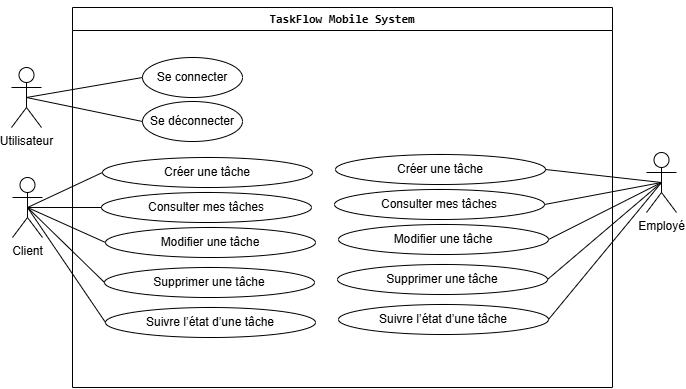

The diagram above was exported from draw.io. Its source (the exported page's mxGraphModel, read from the mxfile embedded in the PNG):
<mxGraphModel dx="908" dy="589" grid="1" gridSize="10" guides="1" tooltips="1" connect="1" arrows="1" fold="1" page="1" pageScale="1" pageWidth="850" pageHeight="1100" math="0" shadow="0">
  <root>
    <mxCell id="0" />
    <mxCell id="1" parent="0" />
    <mxCell id="Z75km67eiYoIqXeCu3m9-1" parent="1" style="shape=umlActor;verticalLabelPosition=bottom;verticalAlign=top;html=1;" value="Utilisateur" vertex="1">
      <mxGeometry height="60" width="30" x="89" y="90" as="geometry" />
    </mxCell>
    <mxCell id="Z75km67eiYoIqXeCu3m9-2" parent="1" style="shape=umlActor;verticalLabelPosition=bottom;verticalAlign=top;html=1;" value="Client" vertex="1">
      <mxGeometry height="60" width="30" x="90" y="200" as="geometry" />
    </mxCell>
    <mxCell id="Z75km67eiYoIqXeCu3m9-3" parent="1" style="shape=umlActor;verticalLabelPosition=bottom;verticalAlign=top;html=1;" value="Employé" vertex="1">
      <mxGeometry height="60" width="30" x="724" y="175" as="geometry" />
    </mxCell>
    <mxCell id="Z75km67eiYoIqXeCu3m9-4" parent="1" style="ellipse;whiteSpace=wrap;html=1;" value="Se connecter" vertex="1">
      <mxGeometry height="40" width="100" x="220" y="80" as="geometry" />
    </mxCell>
    <mxCell id="Z75km67eiYoIqXeCu3m9-5" parent="1" style="ellipse;whiteSpace=wrap;html=1;" value="Se déconnecter" vertex="1">
      <mxGeometry height="40" width="100" x="220" y="124" as="geometry" />
    </mxCell>
    <mxCell id="Z75km67eiYoIqXeCu3m9-6" parent="1" style="ellipse;whiteSpace=wrap;html=1;" value="Créer une tâche" vertex="1">
      <mxGeometry height="30" width="210" x="180" y="180" as="geometry" />
    </mxCell>
    <mxCell id="Z75km67eiYoIqXeCu3m9-7" parent="1" style="ellipse;whiteSpace=wrap;html=1;" value="Consulter mes tâches" vertex="1">
      <mxGeometry height="30" width="210" x="179" y="215" as="geometry" />
    </mxCell>
    <mxCell id="Z75km67eiYoIqXeCu3m9-8" parent="1" style="ellipse;whiteSpace=wrap;html=1;" value="Modifier une tâche" vertex="1">
      <mxGeometry height="30" width="210" x="183" y="250" as="geometry" />
    </mxCell>
    <mxCell id="Z75km67eiYoIqXeCu3m9-9" parent="1" style="ellipse;whiteSpace=wrap;html=1;" value="Supprimer une tâche" vertex="1">
      <mxGeometry height="30" width="210" x="182" y="290" as="geometry" />
    </mxCell>
    <mxCell id="Z75km67eiYoIqXeCu3m9-10" parent="1" style="ellipse;whiteSpace=wrap;html=1;" value="Suivre l’état d’une tâche" vertex="1">
      <mxGeometry height="30" width="210" x="183" y="330" as="geometry" />
    </mxCell>
    <mxCell id="Z75km67eiYoIqXeCu3m9-11" parent="1" style="ellipse;whiteSpace=wrap;html=1;" value="Créer une tâche" vertex="1">
      <mxGeometry height="30" width="210" x="413" y="177" as="geometry" />
    </mxCell>
    <mxCell id="Z75km67eiYoIqXeCu3m9-12" parent="1" style="ellipse;whiteSpace=wrap;html=1;" value="Consulter mes tâches" vertex="1">
      <mxGeometry height="30" width="210" x="412" y="212" as="geometry" />
    </mxCell>
    <mxCell id="Z75km67eiYoIqXeCu3m9-13" parent="1" style="ellipse;whiteSpace=wrap;html=1;" value="Modifier une tâche" vertex="1">
      <mxGeometry height="30" width="210" x="416" y="247" as="geometry" />
    </mxCell>
    <mxCell id="Z75km67eiYoIqXeCu3m9-14" parent="1" style="ellipse;whiteSpace=wrap;html=1;" value="Supprimer une tâche" vertex="1">
      <mxGeometry height="30" width="210" x="415" y="287" as="geometry" />
    </mxCell>
    <mxCell id="Z75km67eiYoIqXeCu3m9-15" parent="1" style="ellipse;whiteSpace=wrap;html=1;" value="Suivre l’état d’une tâche" vertex="1">
      <mxGeometry height="30" width="210" x="416" y="327" as="geometry" />
    </mxCell>
    <mxCell id="Z75km67eiYoIqXeCu3m9-17" edge="1" parent="1" source="Z75km67eiYoIqXeCu3m9-1" style="endArrow=none;html=1;rounded=0;exitX=0.5;exitY=0.5;exitDx=0;exitDy=0;exitPerimeter=0;entryX=0;entryY=0.5;entryDx=0;entryDy=0;" target="Z75km67eiYoIqXeCu3m9-4" value="">
      <mxGeometry height="50" relative="1" width="50" as="geometry">
        <mxPoint x="150" y="140" as="sourcePoint" />
        <mxPoint x="200" y="90" as="targetPoint" />
      </mxGeometry>
    </mxCell>
    <mxCell id="Z75km67eiYoIqXeCu3m9-18" edge="1" parent="1" source="Z75km67eiYoIqXeCu3m9-1" style="endArrow=none;html=1;rounded=0;exitX=0.5;exitY=0.5;exitDx=0;exitDy=0;exitPerimeter=0;entryX=0;entryY=0.5;entryDx=0;entryDy=0;" target="Z75km67eiYoIqXeCu3m9-5" value="">
      <mxGeometry height="50" relative="1" width="50" as="geometry">
        <mxPoint x="130" y="130" as="sourcePoint" />
        <mxPoint x="246" y="110" as="targetPoint" />
      </mxGeometry>
    </mxCell>
    <mxCell id="Z75km67eiYoIqXeCu3m9-19" edge="1" parent="1" source="Z75km67eiYoIqXeCu3m9-2" style="endArrow=none;html=1;rounded=0;exitX=0.5;exitY=0.5;exitDx=0;exitDy=0;exitPerimeter=0;entryX=0;entryY=0.5;entryDx=0;entryDy=0;" target="Z75km67eiYoIqXeCu3m9-6" value="">
      <mxGeometry height="50" relative="1" width="50" as="geometry">
        <mxPoint x="170" y="130" as="sourcePoint" />
        <mxPoint x="286" y="154" as="targetPoint" />
      </mxGeometry>
    </mxCell>
    <mxCell id="Z75km67eiYoIqXeCu3m9-20" edge="1" parent="1" source="Z75km67eiYoIqXeCu3m9-2" style="endArrow=none;html=1;rounded=0;exitX=0.5;exitY=0.5;exitDx=0;exitDy=0;exitPerimeter=0;entryX=0;entryY=0.5;entryDx=0;entryDy=0;" target="Z75km67eiYoIqXeCu3m9-7" value="">
      <mxGeometry height="50" relative="1" width="50" as="geometry">
        <mxPoint x="180" y="225" as="sourcePoint" />
        <mxPoint x="255" y="190" as="targetPoint" />
      </mxGeometry>
    </mxCell>
    <mxCell id="Z75km67eiYoIqXeCu3m9-21" edge="1" parent="1" source="Z75km67eiYoIqXeCu3m9-2" style="endArrow=none;html=1;rounded=0;exitX=0.5;exitY=0.5;exitDx=0;exitDy=0;exitPerimeter=0;entryX=0;entryY=0.5;entryDx=0;entryDy=0;" target="Z75km67eiYoIqXeCu3m9-8" value="">
      <mxGeometry height="50" relative="1" width="50" as="geometry">
        <mxPoint x="180" y="230" as="sourcePoint" />
        <mxPoint x="254" y="230" as="targetPoint" />
      </mxGeometry>
    </mxCell>
    <mxCell id="Z75km67eiYoIqXeCu3m9-22" edge="1" parent="1" source="Z75km67eiYoIqXeCu3m9-2" style="endArrow=none;html=1;rounded=0;exitX=0.5;exitY=0.5;exitDx=0;exitDy=0;exitPerimeter=0;entryX=0;entryY=0.5;entryDx=0;entryDy=0;" target="Z75km67eiYoIqXeCu3m9-9" value="">
      <mxGeometry height="50" relative="1" width="50" as="geometry">
        <mxPoint x="180" y="260" as="sourcePoint" />
        <mxPoint x="258" y="295" as="targetPoint" />
      </mxGeometry>
    </mxCell>
    <mxCell id="Z75km67eiYoIqXeCu3m9-23" edge="1" parent="1" source="Z75km67eiYoIqXeCu3m9-2" style="endArrow=none;html=1;rounded=0;exitX=0.5;exitY=0.5;exitDx=0;exitDy=0;exitPerimeter=0;entryX=0;entryY=0.5;entryDx=0;entryDy=0;" target="Z75km67eiYoIqXeCu3m9-10" value="">
      <mxGeometry height="50" relative="1" width="50" as="geometry">
        <mxPoint x="180" y="320" as="sourcePoint" />
        <mxPoint x="257" y="395" as="targetPoint" />
      </mxGeometry>
    </mxCell>
    <mxCell id="Z75km67eiYoIqXeCu3m9-24" edge="1" parent="1" source="Z75km67eiYoIqXeCu3m9-11" style="endArrow=none;html=1;rounded=0;exitX=1;exitY=0.5;exitDx=0;exitDy=0;entryX=0.5;entryY=0.5;entryDx=0;entryDy=0;entryPerimeter=0;" target="Z75km67eiYoIqXeCu3m9-3" value="">
      <mxGeometry height="50" relative="1" width="50" as="geometry">
        <mxPoint x="660" y="195" as="sourcePoint" />
        <mxPoint x="735" y="160" as="targetPoint" />
      </mxGeometry>
    </mxCell>
    <mxCell id="Z75km67eiYoIqXeCu3m9-25" edge="1" parent="1" source="Z75km67eiYoIqXeCu3m9-12" style="endArrow=none;html=1;rounded=0;exitX=1;exitY=0.5;exitDx=0;exitDy=0;entryX=0.5;entryY=0.5;entryDx=0;entryDy=0;entryPerimeter=0;" target="Z75km67eiYoIqXeCu3m9-3" value="">
      <mxGeometry height="50" relative="1" width="50" as="geometry">
        <mxPoint x="710" y="210" as="sourcePoint" />
        <mxPoint x="826" y="223" as="targetPoint" />
      </mxGeometry>
    </mxCell>
    <mxCell id="Z75km67eiYoIqXeCu3m9-26" edge="1" parent="1" source="Z75km67eiYoIqXeCu3m9-13" style="endArrow=none;html=1;rounded=0;exitX=1;exitY=0.5;exitDx=0;exitDy=0;entryX=0.5;entryY=0.5;entryDx=0;entryDy=0;entryPerimeter=0;" target="Z75km67eiYoIqXeCu3m9-3" value="">
      <mxGeometry height="50" relative="1" width="50" as="geometry">
        <mxPoint x="730" y="232" as="sourcePoint" />
        <mxPoint x="847" y="210" as="targetPoint" />
      </mxGeometry>
    </mxCell>
    <mxCell id="Z75km67eiYoIqXeCu3m9-27" edge="1" parent="1" source="Z75km67eiYoIqXeCu3m9-14" style="endArrow=none;html=1;rounded=0;exitX=1;exitY=0.5;exitDx=0;exitDy=0;entryX=0.5;entryY=0.5;entryDx=0;entryDy=0;entryPerimeter=0;" target="Z75km67eiYoIqXeCu3m9-3" value="">
      <mxGeometry height="50" relative="1" width="50" as="geometry">
        <mxPoint x="650" y="327" as="sourcePoint" />
        <mxPoint x="763" y="270" as="targetPoint" />
      </mxGeometry>
    </mxCell>
    <mxCell id="Z75km67eiYoIqXeCu3m9-28" edge="1" parent="1" source="Z75km67eiYoIqXeCu3m9-15" style="endArrow=none;html=1;rounded=0;exitX=1;exitY=0.5;exitDx=0;exitDy=0;entryX=0.5;entryY=0.5;entryDx=0;entryDy=0;entryPerimeter=0;" target="Z75km67eiYoIqXeCu3m9-3" value="">
      <mxGeometry height="50" relative="1" width="50" as="geometry">
        <mxPoint x="610" y="427" as="sourcePoint" />
        <mxPoint x="724" y="330" as="targetPoint" />
      </mxGeometry>
    </mxCell>
    <mxCell id="Z75km67eiYoIqXeCu3m9-29" parent="1" style="swimlane;whiteSpace=wrap;html=1;" value="&lt;pre class=&quot;overflow-visible! px-0!&quot; data-start=&quot;1040&quot; data-end=&quot;1067&quot;&gt;&lt;div class=&quot;relative w-full mt-4 mb-1&quot;&gt;&lt;div class=&quot;&quot;&gt;&lt;div class=&quot;relative&quot;&gt;&lt;div class=&quot;h-full min-h-0 min-w-0&quot;&gt;&lt;div class=&quot;h-full min-h-0 min-w-0&quot;&gt;&lt;div class=&quot;border border-token-border-light border-radius-3xl corner-superellipse/1.1 rounded-3xl&quot;&gt;&lt;div class=&quot;h-full w-full border-radius-3xl bg-token-bg-elevated-secondary corner-superellipse/1.1 overflow-clip rounded-3xl lxnfua_clipPathFallback&quot;&gt;&lt;div class=&quot;relative&quot;&gt;&lt;div class=&quot;pe-11 pt-3&quot;&gt;&lt;div class=&quot;relative z-0 flex max-w-full&quot;&gt;&lt;div id=&quot;code-block-viewer&quot; dir=&quot;ltr&quot; class=&quot;q9tKkq_viewer cm-editor z-10 light:cm-light dark:cm-light flex h-full w-full flex-col items-stretch ͼs ͼ16&quot;&gt;&lt;div class=&quot;cm-scroller&quot;&gt;&lt;pre class=&quot;cm-content q9tKkq_readonly m-0&quot;&gt;&lt;code&gt;TaskFlow Mobile System&lt;/code&gt;&lt;/pre&gt;&lt;/div&gt;&lt;/div&gt;&lt;/div&gt;&lt;/div&gt;&lt;/div&gt;&lt;/div&gt;&lt;/div&gt;&lt;/div&gt;&lt;/div&gt;&lt;/div&gt;&lt;/div&gt;&lt;/div&gt;&lt;/pre&gt;&lt;p data-start=&quot;1069&quot; data-end=&quot;1071&quot;&gt;&lt;/p&gt;" vertex="1">
      <mxGeometry height="380" width="540" x="150" y="30" as="geometry" />
    </mxCell>
  </root>
</mxGraphModel>